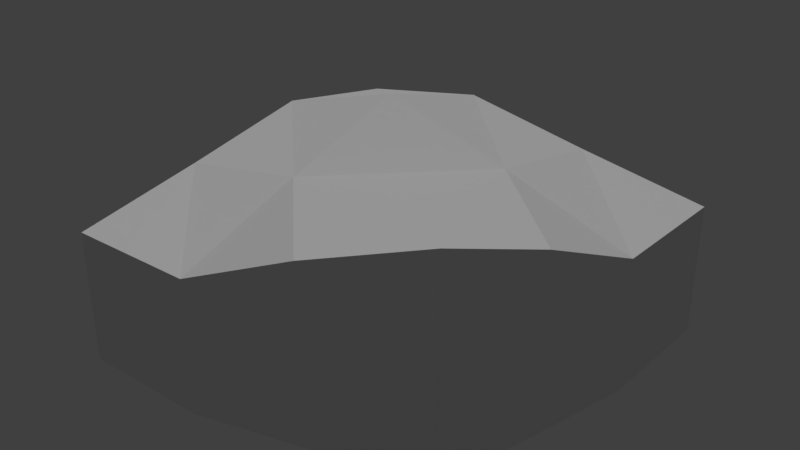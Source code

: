 # Source: terraintest2.blend  (saved by Blender 2.79.7; exported with 4.5.12 LTS)
import bpy
from mathutils import Matrix  # noqa: F401  (used for matrix-valued properties, if any)

bpy.ops.wm.read_factory_settings(use_empty=True)
scene = bpy.context.scene
scene.name = 'Scene'

# ---- collections
col_collection_1 = bpy.data.collections.new('Collection 1'); scene.collection.children.link(col_collection_1)

# ---- world
world_world = bpy.data.worlds.new('World'); scene.world = world_world
world_world.color = (0.05088, 0.05088, 0.05088)
world_world.use_sun_shadow = False
world_world.sun_shadow_jitter_overblur = 0.0

# ---- lights
light_hemi_001 = bpy.data.lights.new('Hemi.001', 'SUN')
light_hemi_001.transmission_factor = 0.0
light_hemi_001.angle = 0.1993
light_hemi_001.energy = 1.0
light_hemi_001.shadow_buffer_clip_start = 0.5
light_hemi_001.shadow_soft_size = 0.1
light_hemi_001.shadow_cascade_max_distance = 1000.0

# ---- meshes
me_cube_054 = bpy.data.meshes.new('Cube.054')
me_cube_054.from_pydata([(1.0, -1.0, -1.0), (1.0, -1.0, 1.025), (1.0, 1.0, -0.672), (1.0, 1.0, 1.694), (3.0, -1.0, -0.5333), (3.0, -1.0, 1.987), (3.0, 1.0, -0.7099), (3.0, 1.0, 1.784)], [], [(1, 2, 0), (3, 6, 2), (7, 4, 6), (4, 1, 0), (2, 4, 0), (3, 5, 7), (1, 3, 2), (3, 7, 6), (7, 5, 4), (4, 5, 1), (2, 6, 4), (3, 1, 5)])
me_cube_054.use_remesh_preserve_volume = False
me_cube_054.use_remesh_preserve_attributes = False
me_cube_054.use_mirror_vertex_groups = False
me_cube_054.update()
me_cube_053 = bpy.data.meshes.new('Cube.053')
me_cube_053.from_pydata([(3.0, -1.0, -0.5333), (3.0, -1.0, 1.987), (3.0, 1.0, -0.7099), (3.0, 1.0, 1.784), (5.0, -1.0, -0.01288), (5.0, -1.0, 2.83), (5.0, 1.0, -0.5333), (5.0, 1.0, 1.987)], [], [(0, 3, 2), (3, 6, 2), (7, 4, 6), (4, 1, 0), (6, 0, 2), (7, 1, 5), (0, 1, 3), (3, 7, 6), (7, 5, 4), (4, 5, 1), (6, 4, 0), (7, 3, 1)])
me_cube_053.use_remesh_preserve_volume = False
me_cube_053.use_remesh_preserve_attributes = False
me_cube_053.use_mirror_vertex_groups = False
me_cube_053.update()
me_cube_052 = bpy.data.meshes.new('Cube.052')
me_cube_052.from_pydata([(3.0, 1.0, -0.7099), (3.0, 1.0, 1.784), (3.0, 3.0, -0.672), (3.0, 3.0, 1.694), (5.0, 1.0, -0.5333), (5.0, 1.0, 1.987), (5.0, 3.0, -1.0), (5.0, 3.0, 1.025)], [], [(0, 3, 2), (2, 7, 6), (7, 4, 6), (4, 1, 0), (2, 4, 0), (3, 5, 7), (0, 1, 3), (2, 3, 7), (7, 5, 4), (4, 5, 1), (2, 6, 4), (3, 1, 5)])
me_cube_052.use_remesh_preserve_volume = False
me_cube_052.use_remesh_preserve_attributes = False
me_cube_052.use_mirror_vertex_groups = False
me_cube_052.update()
me_cube_051 = bpy.data.meshes.new('Cube.051')
me_cube_051.from_pydata([(3.0, 3.0, -0.672), (3.0, 3.0, 1.694), (3.0, 5.0, -0.8904), (3.0, 5.0, 1.328), (5.0, 3.0, -1.0), (5.0, 3.0, 1.025), (5.0, 5.0, -1.0), (5.0, 5.0, 1.0)], [], [(0, 3, 2), (2, 7, 6), (7, 4, 6), (5, 0, 4), (2, 4, 0), (3, 5, 7), (0, 1, 3), (2, 3, 7), (7, 5, 4), (5, 1, 0), (2, 6, 4), (3, 1, 5)])
me_cube_051.use_remesh_preserve_volume = False
me_cube_051.use_remesh_preserve_attributes = False
me_cube_051.use_mirror_vertex_groups = False
me_cube_051.update()
me_cube_050 = bpy.data.meshes.new('Cube.050')
me_cube_050.from_pydata([(1.0, 3.0, -0.3063), (1.0, 3.0, 2.286), (1.0, 5.0, -0.672), (1.0, 5.0, 1.694), (3.0, 3.0, -0.672), (3.0, 3.0, 1.694), (3.0, 5.0, -0.8904), (3.0, 5.0, 1.328)], [], [(0, 3, 2), (2, 7, 6), (7, 4, 6), (5, 0, 4), (2, 4, 0), (3, 5, 7), (0, 1, 3), (2, 3, 7), (7, 5, 4), (5, 1, 0), (2, 6, 4), (3, 1, 5)])
me_cube_050.use_remesh_preserve_volume = False
me_cube_050.use_remesh_preserve_attributes = False
me_cube_050.use_mirror_vertex_groups = False
me_cube_050.update()
me_cube_049 = bpy.data.meshes.new('Cube.049')
me_cube_049.from_pydata([(-1.0, 3.0, -0.672), (-1.0, 3.0, 1.694), (-1.0, 5.0, -0.8904), (-1.0, 5.0, 1.328), (1.0, 3.0, -0.3063), (1.0, 3.0, 2.286), (1.0, 5.0, -0.672), (1.0, 5.0, 1.694)], [], [(0, 3, 2), (3, 6, 2), (7, 4, 6), (4, 1, 0), (6, 0, 2), (7, 1, 5), (0, 1, 3), (3, 7, 6), (7, 5, 4), (4, 5, 1), (6, 4, 0), (7, 3, 1)])
me_cube_049.use_remesh_preserve_volume = False
me_cube_049.use_remesh_preserve_attributes = False
me_cube_049.use_mirror_vertex_groups = False
me_cube_049.update()
me_cube_048 = bpy.data.meshes.new('Cube.048')
me_cube_048.from_pydata([(-1.0, 1.0, -0.8904), (-1.0, 1.0, 1.328), (-1.0, 3.0, -0.672), (-1.0, 3.0, 1.694), (1.0, 1.0, -0.672), (1.0, 1.0, 1.694), (1.0, 3.0, -0.3063), (1.0, 3.0, 2.286)], [], [(1, 2, 0), (3, 6, 2), (6, 5, 4), (4, 1, 0), (2, 4, 0), (3, 5, 7), (1, 3, 2), (3, 7, 6), (6, 7, 5), (4, 5, 1), (2, 6, 4), (3, 1, 5)])
me_cube_048.use_remesh_preserve_volume = False
me_cube_048.use_remesh_preserve_attributes = False
me_cube_048.use_mirror_vertex_groups = False
me_cube_048.update()
me_cube_047 = bpy.data.meshes.new('Cube.047')
me_cube_047.from_pydata([(-1.0, -1.0, -1.0), (-1.0, -1.0, 1.0), (-1.0, 1.0, -0.8904), (-1.0, 1.0, 1.328), (1.0, -1.0, -1.0), (1.0, -1.0, 1.025), (1.0, 1.0, -0.672), (1.0, 1.0, 1.694)], [], [(1, 2, 0), (3, 6, 2), (6, 5, 4), (4, 1, 0), (2, 4, 0), (3, 5, 7), (1, 3, 2), (3, 7, 6), (6, 7, 5), (4, 5, 1), (2, 6, 4), (3, 1, 5)])
me_cube_047.use_remesh_preserve_volume = False
me_cube_047.use_remesh_preserve_attributes = False
me_cube_047.use_mirror_vertex_groups = False
me_cube_047.update()
me_cube_046 = bpy.data.meshes.new('Cube.046')
me_cube_046.from_pydata([(1.0, 1.0, -0.672), (1.0, 1.0, 1.694), (1.0, 3.0, -0.3063), (1.0, 3.0, 2.286), (3.0, 1.0, -0.7099), (3.0, 1.0, 1.784), (3.0, 3.0, -0.672), (3.0, 3.0, 1.694)], [], [(1, 2, 0), (2, 7, 6), (7, 4, 6), (4, 1, 0), (6, 0, 2), (7, 1, 5), (1, 3, 2), (2, 3, 7), (7, 5, 4), (4, 5, 1), (6, 4, 0), (7, 3, 1)])
me_cube_046.use_remesh_preserve_volume = False
me_cube_046.use_remesh_preserve_attributes = False
me_cube_046.use_mirror_vertex_groups = False
me_cube_046.update()

# ---- objects
ob_hemi = bpy.data.objects.new('Hemi', light_hemi_001)
ob_col_1_008 = bpy.data.objects.new('col-1.008', me_cube_054)
ob_col_1_007 = bpy.data.objects.new('col-1.007', me_cube_053)
ob_col_1_006 = bpy.data.objects.new('col-1.006', me_cube_052)
ob_col_1_005 = bpy.data.objects.new('col-1.005', me_cube_051)
ob_col_1_004 = bpy.data.objects.new('col-1.004', me_cube_050)
ob_col_1_003 = bpy.data.objects.new('col-1.003', me_cube_049)
ob_col_1_002 = bpy.data.objects.new('col-1.002', me_cube_048)
ob_col_1_001 = bpy.data.objects.new('col-1.001', me_cube_047)
ob_col_1 = bpy.data.objects.new('col-1', me_cube_046)

# ---- transforms, parenting, visibility, modifiers, constraints
ob_hemi.location = (0.0, 0.0, 0.0)
ob_hemi.lineart.crease_threshold = 0.0
ob_col_1_008.location = (-10.0, -10.0, 0.0)
ob_col_1_008.scale = (5.0, 5.0, 5.0)
ob_col_1_008.lineart.crease_threshold = 0.0
ob_col_1_007.location = (-10.0, -10.0, 0.0)
ob_col_1_007.scale = (5.0, 5.0, 5.0)
ob_col_1_007.lineart.crease_threshold = 0.0
ob_col_1_006.location = (-10.0, -10.0, 0.0)
ob_col_1_006.scale = (5.0, 5.0, 5.0)
ob_col_1_006.lineart.crease_threshold = 0.0
ob_col_1_005.location = (-10.0, -10.0, 0.0)
ob_col_1_005.scale = (5.0, 5.0, 5.0)
ob_col_1_005.lineart.crease_threshold = 0.0
ob_col_1_004.location = (-10.0, -10.0, 0.0)
ob_col_1_004.scale = (5.0, 5.0, 5.0)
ob_col_1_004.lineart.crease_threshold = 0.0
ob_col_1_003.location = (-10.0, -10.0, 0.0)
ob_col_1_003.scale = (5.0, 5.0, 5.0)
ob_col_1_003.lineart.crease_threshold = 0.0
ob_col_1_002.location = (-10.0, -10.0, 0.0)
ob_col_1_002.scale = (5.0, 5.0, 5.0)
ob_col_1_002.lineart.crease_threshold = 0.0
ob_col_1_001.location = (-10.0, -10.0, 0.0)
ob_col_1_001.scale = (5.0, 5.0, 5.0)
ob_col_1_001.lineart.crease_threshold = 0.0
ob_col_1.location = (-10.0, -10.0, 0.0)
ob_col_1.scale = (5.0, 5.0, 5.0)
ob_col_1.lineart.crease_threshold = 0.0

# ---- collection membership
col_collection_1.objects.link(ob_hemi)
col_collection_1.objects.link(ob_col_1_008)
col_collection_1.objects.link(ob_col_1_007)
col_collection_1.objects.link(ob_col_1_006)
col_collection_1.objects.link(ob_col_1_005)
col_collection_1.objects.link(ob_col_1_004)
col_collection_1.objects.link(ob_col_1_003)
col_collection_1.objects.link(ob_col_1_002)
col_collection_1.objects.link(ob_col_1_001)
col_collection_1.objects.link(ob_col_1)

# ---- scene / render settings (as saved in the file)
scene.frame_start = 1; scene.frame_end = 250; scene.frame_set(1)
scene.render.engine = 'BLENDER_EEVEE_NEXT'
scene.render.resolution_percentage = 50
scene.render.dither_intensity = 0.0
scene.cycles.use_denoising = False
scene.cycles.samples = 128
scene.cycles.sampling_pattern = 'TABULATED_SOBOL'
scene.cycles.use_adaptive_sampling = False
scene.cycles.use_light_tree = False
scene.view_settings.view_transform = 'Standard'
bpy.context.view_layer.update()

# ---- added for rendering (the .blend has no active camera): camera
cam_auto = bpy.data.cameras.new('AutoCamera')
cam_auto.lens = 50.0
cam_auto.sensor_width = 36.0
cam_auto.clip_end = 1000.0
ob_auto_camera = bpy.data.objects.new('AutoCamera', cam_auto)
scene.collection.objects.link(ob_auto_camera)
ob_auto_camera.location = (43.0667, -51.68, 39.0273)
ob_auto_camera.rotation_euler = (1.09748, -7.21219e-08, 0.694738)
scene.camera = ob_auto_camera
bpy.context.view_layer.update()
